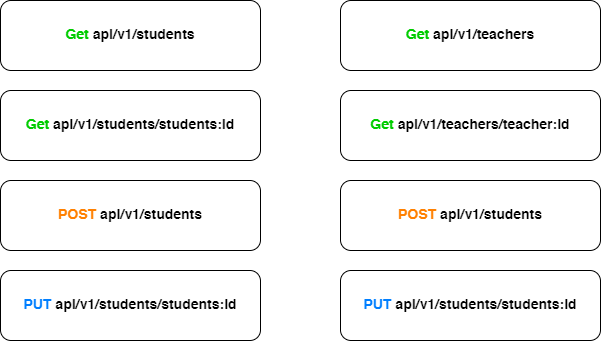

The diagram above was exported from draw.io. Its source (the exported page's mxGraphModel, read from the mxfile embedded in the PNG):
<mxGraphModel dx="868" dy="450" grid="1" gridSize="10" guides="1" tooltips="1" connect="1" arrows="1" fold="1" page="1" pageScale="1" pageWidth="827" pageHeight="1169" math="0" shadow="0">
  <root>
    <mxCell id="0" />
    <mxCell id="1" parent="0" />
    <mxCell id="QzVl_Q_Vk1eHklj3qYT0-1" value="&lt;h3&gt;&lt;font color=&quot;#00cc00&quot;&gt;Get &lt;/font&gt;&lt;font style=&quot;font-size: 14px&quot;&gt;api/v1/students&lt;/font&gt;&lt;/h3&gt;" style="rounded=1;whiteSpace=wrap;html=1;strokeWidth=1;perimeterSpacing=1;" vertex="1" parent="1">
      <mxGeometry x="60" y="30" width="260" height="70" as="geometry" />
    </mxCell>
    <mxCell id="QzVl_Q_Vk1eHklj3qYT0-2" value="&lt;h3&gt;&lt;font color=&quot;#00cc00&quot;&gt;Get &lt;/font&gt;&lt;font style=&quot;font-size: 14px&quot;&gt;api/v1/students/students:id&lt;/font&gt;&lt;/h3&gt;" style="rounded=1;whiteSpace=wrap;html=1;strokeWidth=1;perimeterSpacing=1;" vertex="1" parent="1">
      <mxGeometry x="60" y="120" width="260" height="70" as="geometry" />
    </mxCell>
    <mxCell id="QzVl_Q_Vk1eHklj3qYT0-3" value="&lt;h3&gt;&lt;font color=&quot;#ff8000&quot;&gt;POST&amp;nbsp;&lt;/font&gt;&lt;font style=&quot;font-size: 14px&quot;&gt;api/v1/students&lt;/font&gt;&lt;/h3&gt;" style="rounded=1;whiteSpace=wrap;html=1;strokeWidth=1;perimeterSpacing=1;" vertex="1" parent="1">
      <mxGeometry x="60" y="210" width="260" height="70" as="geometry" />
    </mxCell>
    <mxCell id="QzVl_Q_Vk1eHklj3qYT0-4" value="&lt;h3&gt;&lt;font color=&quot;#007fff&quot;&gt;PUT&amp;nbsp;&lt;/font&gt;&lt;font style=&quot;font-size: 14px&quot;&gt;api/v1/students/students:Id&lt;/font&gt;&lt;/h3&gt;" style="rounded=1;whiteSpace=wrap;html=1;strokeWidth=1;perimeterSpacing=1;" vertex="1" parent="1">
      <mxGeometry x="60" y="300" width="260" height="70" as="geometry" />
    </mxCell>
    <mxCell id="QzVl_Q_Vk1eHklj3qYT0-5" value="&lt;h3&gt;&lt;font color=&quot;#00cc00&quot;&gt;Get &lt;/font&gt;&lt;font style=&quot;font-size: 14px&quot;&gt;api/v1/teachers&lt;/font&gt;&lt;/h3&gt;" style="rounded=1;whiteSpace=wrap;html=1;strokeWidth=1;perimeterSpacing=1;" vertex="1" parent="1">
      <mxGeometry x="400" y="30" width="260" height="70" as="geometry" />
    </mxCell>
    <mxCell id="QzVl_Q_Vk1eHklj3qYT0-6" value="&lt;h3&gt;&lt;font color=&quot;#00cc00&quot;&gt;Get &lt;/font&gt;&lt;font style=&quot;font-size: 14px&quot;&gt;api/v1/teachers/teacher:Id&lt;/font&gt;&lt;/h3&gt;" style="rounded=1;whiteSpace=wrap;html=1;strokeWidth=1;perimeterSpacing=1;" vertex="1" parent="1">
      <mxGeometry x="400" y="120" width="260" height="70" as="geometry" />
    </mxCell>
    <mxCell id="QzVl_Q_Vk1eHklj3qYT0-7" value="&lt;h3&gt;&lt;font color=&quot;#ff8000&quot;&gt;POST&amp;nbsp;&lt;/font&gt;&lt;font style=&quot;font-size: 14px&quot;&gt;api/v1/students&lt;/font&gt;&lt;/h3&gt;" style="rounded=1;whiteSpace=wrap;html=1;strokeWidth=1;perimeterSpacing=1;" vertex="1" parent="1">
      <mxGeometry x="400" y="210" width="260" height="70" as="geometry" />
    </mxCell>
    <mxCell id="QzVl_Q_Vk1eHklj3qYT0-8" value="&lt;h3&gt;&lt;font color=&quot;#007fff&quot;&gt;PUT&amp;nbsp;&lt;/font&gt;&lt;font style=&quot;font-size: 14px&quot;&gt;api/v1/students/students:Id&lt;/font&gt;&lt;/h3&gt;" style="rounded=1;whiteSpace=wrap;html=1;strokeWidth=1;perimeterSpacing=1;" vertex="1" parent="1">
      <mxGeometry x="400" y="300" width="260" height="70" as="geometry" />
    </mxCell>
  </root>
</mxGraphModel>